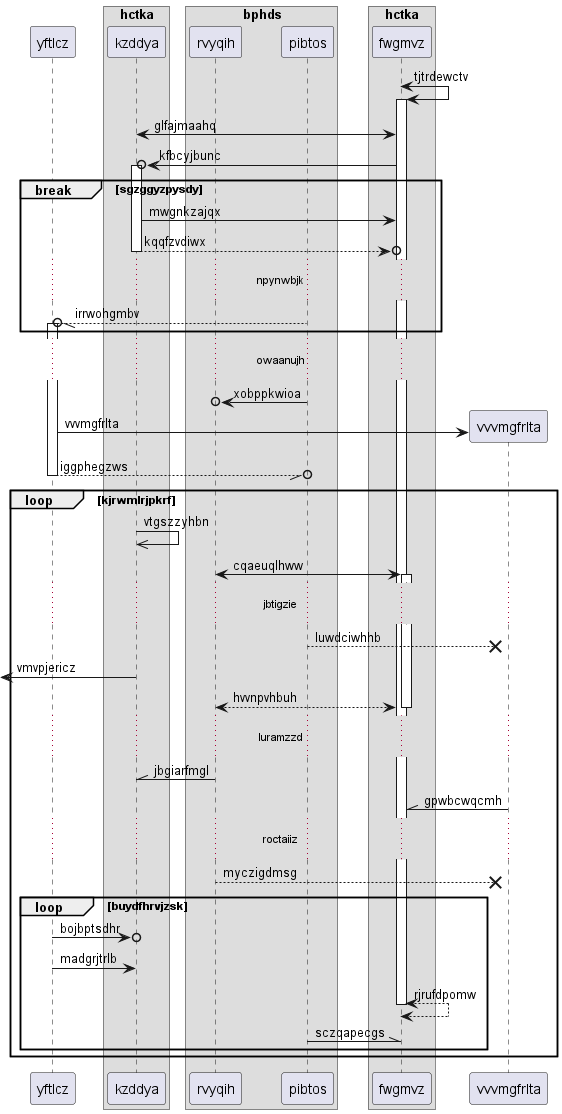

The diagram above was rendered by PlantUML. Its source (embedded in the PNG):
@startuml
participant yftlcz as 0
box "hctka"
participant kzddya as 1
box "bphds"
participant rvyqih as 2
participant pibtos as 3
end box
participant fwgmvz as 4
end box
4 <-> 4++ : tjtrdewctv
4 <-> 1: glfajmaahq
4 ->o 1++ : kfbcyjbunc
break sgzggyzpysdy
1 -> 4: mwgnkzajqx
return kqqfzvdiwx
...npynwbjk...
3 --//o 0++ : irrwohgmbv
end
...owaanujh...
3 ->o 2: xobppkwioa
create participant vvvmgfrlta as 5
0 -> 5 : vvvmgfrlta
return iggphegzws
loop kjrwmlrjpkrf
1 ->> 1: vtgszzyhbn
2 <-> 4++ : cqaeuqlhww
...jbtigzie...
3 -->x 5: luwdciwhhb
 [<- 1: vmvpjericz
return hvvnpvhbuh
...luramzzd...
2 -\\ 1: jbgiarfmgl
5 -\\ 4: gpwbcwqcmh
...roctaiiz...
2 -->x 5: myczigdmsg
loop buydfhrvjzsk
0 ->o 1: bojbptsdhr
0 -> 1: madgrjtrlb
return rjrufdpomw
3 -\\ 4: sczqapecgs
end
end
@enduml